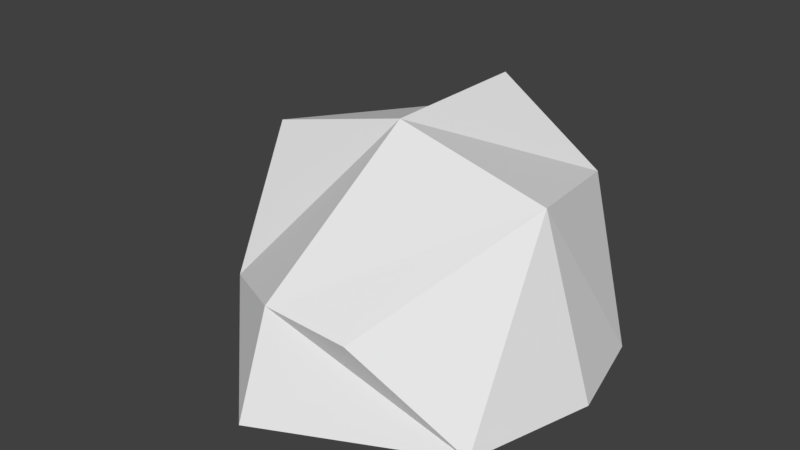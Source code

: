 # Source: rock002.blend  (saved by Blender 2.78.0; exported with 4.5.12 LTS)
import bpy
from mathutils import Matrix  # noqa: F401  (used for matrix-valued properties, if any)

bpy.ops.wm.read_factory_settings(use_empty=True)
scene = bpy.context.scene
scene.name = 'Scene'

# ---- collections
col_collection_1 = bpy.data.collections.new('Collection 1'); scene.collection.children.link(col_collection_1)

# ---- world
world_world = bpy.data.worlds.new('World'); scene.world = world_world
world_world.color = (0.05088, 0.05088, 0.05088)
world_world.use_sun_shadow = False
world_world.sun_shadow_jitter_overblur = 0.0
world_world.cycles.sampling_method = 'MANUAL'

# ---- meshes
me_cube = bpy.data.meshes.new('Cube')
me_cube.from_pydata([(-0.4746, -0.5257, 0.309), (-0.3729, 0.7503, 0.7489), (0.3757, -0.7809, 0.4167), (0.5674, 0.6913, 0.6841), (-0.7058, 0.0, 0.8158), (-0.8527, 0.6826, 0.0), (0.0, 0.7657, 1.0), (0.8856, 0.4738, 0.0), (0.7408, 0.0, 0.8152), (0.8331, -0.5916, 0.0), (0.0, -0.8211, 0.4695), (0.0, 0.0, 1.0), (0.0, -1.0, 0.0), (1.0, 0.0, 0.0), (0.0, 1.0, 0.0), (-1.0, 0.0, 0.0)], [], [(4, 5, 15), (14, 3, 7), (8, 9, 13), (0, 12, 10), (11, 0, 10), (8, 11, 10, 2), (3, 11, 8), (1, 11, 6), (9, 2, 10, 12), (7, 3, 8, 13), (5, 1, 6, 14), (0, 4, 15), (15, 12, 0), (9, 12, 15, 5, 14, 7, 13), (14, 6, 3), (1, 4, 11), (11, 4, 0), (3, 6, 11), (4, 1, 5), (8, 2, 9)])
me_cube.use_remesh_preserve_volume = False
me_cube.use_remesh_preserve_attributes = False
me_cube.use_mirror_vertex_groups = False
me_cube.update()

# ---- objects
ob_cube = bpy.data.objects.new('Cube', me_cube)

# ---- transforms, parenting, visibility, modifiers, constraints
ob_cube.location = (0.0, 0.0, 0.0)
ob_cube.lineart.crease_threshold = 0.0

# ---- collection membership
col_collection_1.objects.link(ob_cube)

# ---- scene / render settings (as saved in the file)
scene.frame_start = 1; scene.frame_end = 250; scene.frame_set(1)
scene.render.engine = 'BLENDER_EEVEE_NEXT'
scene.render.resolution_percentage = 50
scene.render.dither_intensity = 0.0
scene.cycles.use_denoising = False
scene.cycles.samples = 128
scene.cycles.sampling_pattern = 'TABULATED_SOBOL'
scene.cycles.light_sampling_threshold = 0.0
scene.cycles.use_adaptive_sampling = False
scene.cycles.use_light_tree = False
scene.cycles.blur_glossy = 0.0
scene.cycles.sample_clamp_indirect = 0.0
scene.view_settings.view_transform = 'Standard'
bpy.context.view_layer.update()

# ---- added for rendering (the .blend has no active camera and no usable light): camera, sun
cam_auto = bpy.data.cameras.new('AutoCamera')
cam_auto.lens = 50.0
cam_auto.sensor_width = 36.0
cam_auto.clip_end = 1000.0
ob_auto_camera = bpy.data.objects.new('AutoCamera', cam_auto)
scene.collection.objects.link(ob_auto_camera)
ob_auto_camera.location = (2.77567, -3.33081, 2.72054)
ob_auto_camera.rotation_euler = (1.09748, -7.21219e-08, 0.694738)
scene.camera = ob_auto_camera
light_auto_sun = bpy.data.lights.new('AutoSun', 'SUN')
light_auto_sun.energy = 3.0
light_auto_sun.angle = 0.0523599
ob_auto_sun = bpy.data.objects.new('AutoSun', light_auto_sun)
scene.collection.objects.link(ob_auto_sun)
ob_auto_sun.rotation_euler = (0.872665, 0.174533, 0.523599)
bpy.context.view_layer.update()
